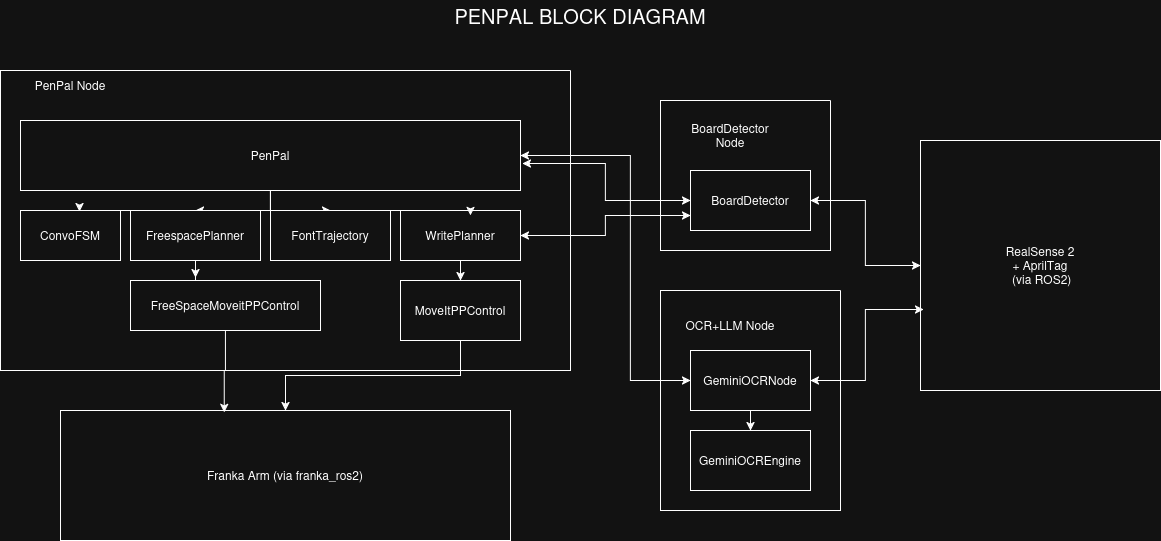

The diagram above was exported from draw.io. Its source (the exported page's mxGraphModel, read from the mxfile embedded in the PNG):
<mxGraphModel dx="1305" dy="795" grid="1" gridSize="10" guides="1" tooltips="1" connect="1" arrows="1" fold="1" page="1" pageScale="1" pageWidth="850" pageHeight="1100" math="0" shadow="0">
  <root>
    <mxCell id="0" />
    <mxCell id="1" parent="0" />
    <mxCell id="bW9UfJL70HLgka_kbwz6-18" edge="1" parent="1" source="bW9UfJL70HLgka_kbwz6-1" style="edgeStyle=orthogonalEdgeStyle;rounded=0;orthogonalLoop=1;jettySize=auto;html=1;entryX=0.5;entryY=0;entryDx=0;entryDy=0;" target="bW9UfJL70HLgka_kbwz6-7">
      <mxGeometry relative="1" as="geometry" />
    </mxCell>
    <mxCell id="bW9UfJL70HLgka_kbwz6-19" edge="1" parent="1" source="bW9UfJL70HLgka_kbwz6-1" style="edgeStyle=orthogonalEdgeStyle;rounded=0;orthogonalLoop=1;jettySize=auto;html=1;" target="bW9UfJL70HLgka_kbwz6-4">
      <mxGeometry relative="1" as="geometry" />
    </mxCell>
    <mxCell id="bW9UfJL70HLgka_kbwz6-1" parent="1" style="rounded=0;whiteSpace=wrap;html=1;" value="&lt;div&gt;PenPal&lt;/div&gt;" vertex="1">
      <mxGeometry height="70" width="500" x="90" y="150" as="geometry" />
    </mxCell>
    <mxCell id="bW9UfJL70HLgka_kbwz6-2" parent="1" style="rounded=0;whiteSpace=wrap;html=1;" value="&lt;div&gt;ConvoFSM&lt;/div&gt;" vertex="1">
      <mxGeometry height="50" width="100" x="90" y="240" as="geometry" />
    </mxCell>
    <mxCell id="bW9UfJL70HLgka_kbwz6-17" edge="1" parent="1" source="bW9UfJL70HLgka_kbwz6-3" style="edgeStyle=orthogonalEdgeStyle;rounded=0;orthogonalLoop=1;jettySize=auto;html=1;" target="bW9UfJL70HLgka_kbwz6-5">
      <mxGeometry relative="1" as="geometry" />
    </mxCell>
    <mxCell id="bW9UfJL70HLgka_kbwz6-33" edge="1" parent="1" source="bW9UfJL70HLgka_kbwz6-3" style="edgeStyle=orthogonalEdgeStyle;rounded=0;orthogonalLoop=1;jettySize=auto;html=1;entryX=0;entryY=0.75;entryDx=0;entryDy=0;startArrow=classic;startFill=1;" target="bW9UfJL70HLgka_kbwz6-15">
      <mxGeometry relative="1" as="geometry" />
    </mxCell>
    <mxCell id="bW9UfJL70HLgka_kbwz6-3" parent="1" style="rounded=0;whiteSpace=wrap;html=1;" value="WritePlanner" vertex="1">
      <mxGeometry height="50" width="120" x="470" y="240" as="geometry" />
    </mxCell>
    <mxCell id="bW9UfJL70HLgka_kbwz6-4" parent="1" style="rounded=0;whiteSpace=wrap;html=1;" value="FreespacePlanner" vertex="1">
      <mxGeometry height="50" width="130" x="200" y="240" as="geometry" />
    </mxCell>
    <mxCell id="bW9UfJL70HLgka_kbwz6-12" edge="1" parent="1" source="bW9UfJL70HLgka_kbwz6-5" style="edgeStyle=orthogonalEdgeStyle;rounded=0;orthogonalLoop=1;jettySize=auto;html=1;" target="bW9UfJL70HLgka_kbwz6-8">
      <mxGeometry relative="1" as="geometry" />
    </mxCell>
    <mxCell id="bW9UfJL70HLgka_kbwz6-5" parent="1" style="rounded=0;whiteSpace=wrap;html=1;" value="MoveItPPControl" vertex="1">
      <mxGeometry height="60" width="120" x="470" y="310" as="geometry" />
    </mxCell>
    <mxCell id="bW9UfJL70HLgka_kbwz6-6" parent="1" style="rounded=0;whiteSpace=wrap;html=1;" value="FreeSpaceMoveitPPControl" vertex="1">
      <mxGeometry height="50" width="190" x="200" y="310" as="geometry" />
    </mxCell>
    <mxCell id="bW9UfJL70HLgka_kbwz6-7" parent="1" style="whiteSpace=wrap;html=1;" value="FontTrajectory" vertex="1">
      <mxGeometry height="50" width="120" x="340" y="240" as="geometry" />
    </mxCell>
    <mxCell id="bW9UfJL70HLgka_kbwz6-8" parent="1" style="rounded=0;whiteSpace=wrap;html=1;" value="Franka Arm (via franka_ros2)" vertex="1">
      <mxGeometry height="130" width="450" x="130" y="440" as="geometry" />
    </mxCell>
    <mxCell id="bW9UfJL70HLgka_kbwz6-9" parent="1" style="swimlane;startSize=0;" value="" vertex="1">
      <mxGeometry height="300" width="570" x="70" y="100" as="geometry" />
    </mxCell>
    <mxCell id="bW9UfJL70HLgka_kbwz6-10" parent="1" style="text;html=1;whiteSpace=wrap;strokeColor=none;fillColor=none;align=center;verticalAlign=middle;rounded=0;" value="PenPal Node" vertex="1">
      <mxGeometry height="30" width="120" x="80" y="100" as="geometry" />
    </mxCell>
    <mxCell id="bW9UfJL70HLgka_kbwz6-11" edge="1" parent="1" source="bW9UfJL70HLgka_kbwz6-6" style="edgeStyle=orthogonalEdgeStyle;rounded=0;orthogonalLoop=1;jettySize=auto;html=1;entryX=0.364;entryY=0.015;entryDx=0;entryDy=0;entryPerimeter=0;" target="bW9UfJL70HLgka_kbwz6-8">
      <mxGeometry relative="1" as="geometry" />
    </mxCell>
    <mxCell id="bW9UfJL70HLgka_kbwz6-13" parent="1" style="swimlane;startSize=0;" value="" vertex="1">
      <mxGeometry height="150" width="170" x="730" y="130" as="geometry" />
    </mxCell>
    <mxCell id="bW9UfJL70HLgka_kbwz6-14" parent="bW9UfJL70HLgka_kbwz6-13" style="text;html=1;whiteSpace=wrap;strokeColor=none;fillColor=none;align=center;verticalAlign=middle;rounded=0;" value="&lt;div&gt;BoardDetector&lt;/div&gt;&lt;div&gt;Node&lt;/div&gt;" vertex="1">
      <mxGeometry height="30" width="120" x="10" y="20" as="geometry" />
    </mxCell>
    <mxCell id="bW9UfJL70HLgka_kbwz6-15" parent="bW9UfJL70HLgka_kbwz6-13" style="rounded=0;whiteSpace=wrap;html=1;" value="BoardDetector" vertex="1">
      <mxGeometry height="60" width="120" x="30" y="70" as="geometry" />
    </mxCell>
    <mxCell id="bW9UfJL70HLgka_kbwz6-20" edge="1" parent="1" source="bW9UfJL70HLgka_kbwz6-1" style="edgeStyle=orthogonalEdgeStyle;rounded=0;orthogonalLoop=1;jettySize=auto;html=1;entryX=0.59;entryY=0.02;entryDx=0;entryDy=0;entryPerimeter=0;" target="bW9UfJL70HLgka_kbwz6-2">
      <mxGeometry relative="1" as="geometry" />
    </mxCell>
    <mxCell id="bW9UfJL70HLgka_kbwz6-21" edge="1" parent="1" source="bW9UfJL70HLgka_kbwz6-1" style="edgeStyle=orthogonalEdgeStyle;rounded=0;orthogonalLoop=1;jettySize=auto;html=1;entryX=0.583;entryY=0.1;entryDx=0;entryDy=0;entryPerimeter=0;" target="bW9UfJL70HLgka_kbwz6-3">
      <mxGeometry relative="1" as="geometry" />
    </mxCell>
    <mxCell id="bW9UfJL70HLgka_kbwz6-22" edge="1" parent="1" source="bW9UfJL70HLgka_kbwz6-4" style="edgeStyle=orthogonalEdgeStyle;rounded=0;orthogonalLoop=1;jettySize=auto;html=1;entryX=0.342;entryY=-0.06;entryDx=0;entryDy=0;entryPerimeter=0;" target="bW9UfJL70HLgka_kbwz6-6">
      <mxGeometry relative="1" as="geometry" />
    </mxCell>
    <mxCell id="bW9UfJL70HLgka_kbwz6-24" parent="1" style="swimlane;startSize=0;" value="" vertex="1">
      <mxGeometry height="220" width="180" x="730" y="320" as="geometry" />
    </mxCell>
    <mxCell id="bW9UfJL70HLgka_kbwz6-25" parent="bW9UfJL70HLgka_kbwz6-24" style="text;html=1;whiteSpace=wrap;strokeColor=none;fillColor=none;align=center;verticalAlign=middle;rounded=0;" value="OCR+LLM Node" vertex="1">
      <mxGeometry height="30" width="120" x="10" y="20" as="geometry" />
    </mxCell>
    <mxCell id="bW9UfJL70HLgka_kbwz6-28" edge="1" parent="bW9UfJL70HLgka_kbwz6-24" source="bW9UfJL70HLgka_kbwz6-26" style="edgeStyle=orthogonalEdgeStyle;rounded=0;orthogonalLoop=1;jettySize=auto;html=1;entryX=0.5;entryY=0;entryDx=0;entryDy=0;" target="bW9UfJL70HLgka_kbwz6-27">
      <mxGeometry relative="1" as="geometry" />
    </mxCell>
    <mxCell id="bW9UfJL70HLgka_kbwz6-26" parent="bW9UfJL70HLgka_kbwz6-24" style="rounded=0;whiteSpace=wrap;html=1;" value="GeminiOCRNode" vertex="1">
      <mxGeometry height="60" width="120" x="30" y="60" as="geometry" />
    </mxCell>
    <mxCell id="bW9UfJL70HLgka_kbwz6-27" parent="bW9UfJL70HLgka_kbwz6-24" style="rounded=0;whiteSpace=wrap;html=1;" value="GeminiOCREngine" vertex="1">
      <mxGeometry height="60" width="120" x="30" y="140" as="geometry" />
    </mxCell>
    <mxCell id="bW9UfJL70HLgka_kbwz6-29" parent="1" style="rounded=0;whiteSpace=wrap;html=1;" value="&lt;div&gt;RealSense 2&lt;/div&gt;&lt;div&gt;+ AprilTag&lt;/div&gt;&amp;nbsp;(via ROS2)" vertex="1">
      <mxGeometry height="250" width="240" x="990" y="170" as="geometry" />
    </mxCell>
    <mxCell id="bW9UfJL70HLgka_kbwz6-30" edge="1" parent="1" source="bW9UfJL70HLgka_kbwz6-15" style="edgeStyle=orthogonalEdgeStyle;rounded=0;orthogonalLoop=1;jettySize=auto;html=1;startArrow=classic;startFill=1;" target="bW9UfJL70HLgka_kbwz6-29">
      <mxGeometry relative="1" as="geometry" />
    </mxCell>
    <mxCell id="bW9UfJL70HLgka_kbwz6-31" edge="1" parent="1" source="bW9UfJL70HLgka_kbwz6-26" style="edgeStyle=orthogonalEdgeStyle;rounded=0;orthogonalLoop=1;jettySize=auto;html=1;entryX=0.013;entryY=0.676;entryDx=0;entryDy=0;entryPerimeter=0;startArrow=classic;startFill=1;" target="bW9UfJL70HLgka_kbwz6-29">
      <mxGeometry relative="1" as="geometry" />
    </mxCell>
    <mxCell id="bW9UfJL70HLgka_kbwz6-32" edge="1" parent="1" source="bW9UfJL70HLgka_kbwz6-15" style="edgeStyle=orthogonalEdgeStyle;rounded=0;orthogonalLoop=1;jettySize=auto;html=1;entryX=1.004;entryY=0.614;entryDx=0;entryDy=0;entryPerimeter=0;startArrow=classic;startFill=1;" target="bW9UfJL70HLgka_kbwz6-1">
      <mxGeometry relative="1" as="geometry" />
    </mxCell>
    <mxCell id="bW9UfJL70HLgka_kbwz6-34" edge="1" parent="1" source="bW9UfJL70HLgka_kbwz6-1" style="edgeStyle=orthogonalEdgeStyle;rounded=0;orthogonalLoop=1;jettySize=auto;html=1;entryX=0;entryY=0.5;entryDx=0;entryDy=0;startArrow=classic;startFill=1;" target="bW9UfJL70HLgka_kbwz6-26">
      <mxGeometry relative="1" as="geometry">
        <Array as="points">
          <mxPoint x="700" y="185" />
          <mxPoint x="700" y="410" />
        </Array>
      </mxGeometry>
    </mxCell>
    <mxCell id="XK5b_BPesP99nKTahoF1-1" parent="1" style="text;html=1;whiteSpace=wrap;strokeColor=none;fillColor=none;align=center;verticalAlign=middle;rounded=0;" value="&lt;font style=&quot;font-size: 20px;&quot;&gt;PENPAL BLOCK DIAGRAM&lt;/font&gt;" vertex="1">
      <mxGeometry height="30" width="260" x="520" y="30" as="geometry" />
    </mxCell>
  </root>
</mxGraphModel>